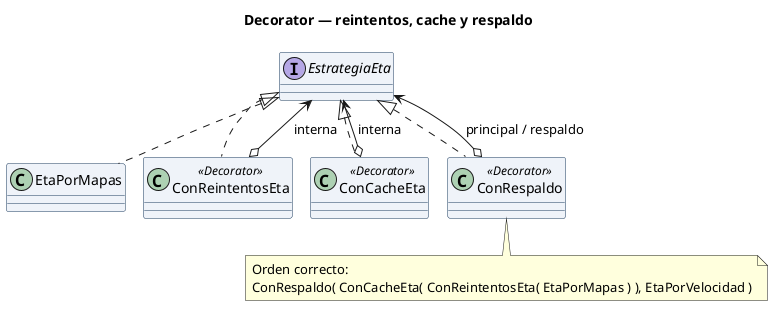

The diagram above was rendered by PlantUML. Its source (embedded in the PNG):
@startuml decorator
skinparam shadowing false
skinparam classAttributeIconSize 0
skinparam classBackgroundColor #EEF2F8
skinparam classBorderColor #1A3A5C
title Decorator — reintentos, cache y respaldo
interface EstrategiaEta
class EtaPorMapas
class ConReintentosEta <<Decorator>>
class ConCacheEta <<Decorator>>
class ConRespaldo <<Decorator>>
EstrategiaEta <|.. EtaPorMapas
EstrategiaEta <|.. ConReintentosEta
EstrategiaEta <|.. ConCacheEta
EstrategiaEta <|.. ConRespaldo
ConReintentosEta o--> EstrategiaEta : interna
ConCacheEta o--> EstrategiaEta : interna
ConRespaldo o--> EstrategiaEta : principal / respaldo
note bottom of ConRespaldo
Orden correcto:
ConRespaldo( ConCacheEta( ConReintentosEta( EtaPorMapas ) ), EtaPorVelocidad )
end note
@enduml